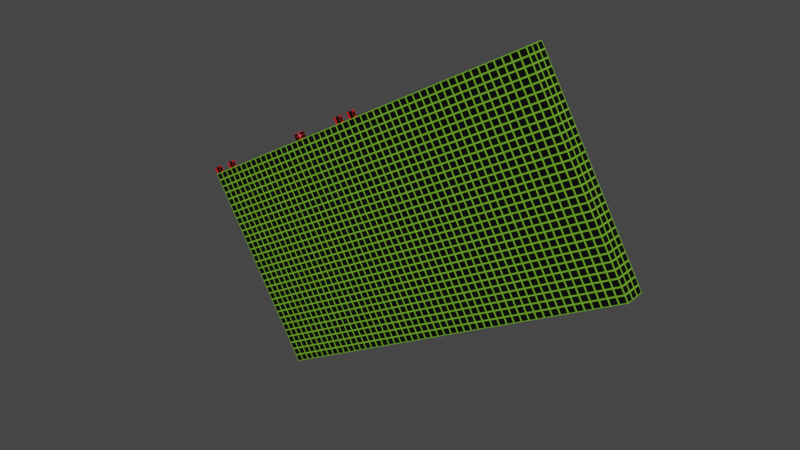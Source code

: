 # Source: Obstacle1_Long_Middle_30deg.blend  (saved by Blender 3.4.6; exported with 4.5.12 LTS)
import bpy
from mathutils import Matrix  # noqa: F401  (used for matrix-valued properties, if any)

bpy.ops.wm.read_factory_settings(use_empty=True)
scene = bpy.context.scene
scene.name = 'Scene'

# ---- collections
col_collection = bpy.data.collections.new('Collection'); scene.collection.children.link(col_collection)

# ---- images (referenced by path relative to the original .blend; pixels are not part of the script)
import os
ASSET_DIR = os.environ.get("B2B_ASSET_DIR", "")  # directory of the original .blend (textures are referenced by path, not embedded)
HERE = os.path.dirname(os.path.abspath(__file__))  # packed textures are extracted next to this script under _unpacked/

def load_image(name, relpath, width, height, colorspace="sRGB"):
    """Load a texture the original file referenced (path relative to the .blend, or extracted next to this script)."""
    p = next((c for c in (os.path.join(HERE, relpath), os.path.join(ASSET_DIR, relpath)) if relpath and os.path.exists(c)), "")
    if p:
        img = bpy.data.images.load(p, check_existing=True)
        img.name = name
    else:  # same state as the original file: an image datablock whose file is absent (Cycles renders it pink)
        img = bpy.data.images.new(name, width, height)
        img.source = "FILE"
        img.filepath = "//" + (relpath or name)
    img.colorspace_settings.name = colorspace
    return img
img_block_jpg = load_image('Block.jpg', '_unpacked/Block.d4b2befd.jpg', 1051, 1041, 'sRGB')
img_block_jpg_001 = load_image('Block.jpg.001', '_unpacked/Block.d4b2befd.jpg', 1051, 1041, 'sRGB')
img_red_block_jpg = load_image('Red_Block.jpg', '_unpacked/Red_Block.86008f9e.jpg', 1051, 1041, 'sRGB')

# ---- materials (node trees are filled in below, after node groups)
mat_base = bpy.data.materials.new('BASE')
mat_base.alpha_threshold = 0.0
mat_base.use_transparent_shadow = False
mat_base.roughness = 0.5
mat_base.line_color = (0.0, 0.0, 0.0, 1.0)
mat_sides = bpy.data.materials.new('SIDES')
mat_sides.use_transparent_shadow = False
mat_top = bpy.data.materials.new('TOP')
mat_top.use_transparent_shadow = False
mat_front = bpy.data.materials.new('FRONT')
mat_front.use_transparent_shadow = False
mat_red_small_s = bpy.data.materials.new('Red_Small_S')
mat_red_small_s.use_transparent_shadow = False
mat_red_small_f = bpy.data.materials.new('Red_Small_F')
mat_red_small_f.use_transparent_shadow = False
mat_red_small_t = bpy.data.materials.new('Red_Small_T')
mat_red_small_t.use_transparent_shadow = False
mat_red_fat_block_s = bpy.data.materials.new('Red_Fat_Block_S')
mat_red_fat_block_s.use_transparent_shadow = False
mat_red_fat_block_t = bpy.data.materials.new('Red_Fat_Block_T')
mat_red_fat_block_t.use_transparent_shadow = False

# ---- material node trees
mat_base.use_nodes = True; mat_base.node_tree.nodes.clear()
_N = mat_base.node_tree.nodes; _L = mat_base.node_tree.links
n0 = _N.new('ShaderNodeOutputMaterial'); n0.name = 'Material Output'; n0.location = (300, 300)
n1 = _N.new('ShaderNodeBsdfPrincipled'); n1.name = 'Principled BSDF'; n1.location = (10, 300)
n1.distribution = 'GGX'
n1.subsurface_method = 'RANDOM_WALK_SKIN'
n1.inputs[3].default_value = 1.45
n1.inputs[27].default_value = (0.0, 0.0, 0.0, 1.0)
n1.inputs[28].default_value = 1.0
_L.new(n1.outputs[0], n0.inputs[0])
n0.is_active_output = True
mat_sides.use_nodes = True; mat_sides.node_tree.nodes.clear()
_N = mat_sides.node_tree.nodes; _L = mat_sides.node_tree.links
n0 = _N.new('ShaderNodeBsdfPrincipled'); n0.name = 'Principled BSDF'; n0.location = (10, 300)
n0.distribution = 'GGX'
n0.subsurface_method = 'RANDOM_WALK_SKIN'
n0.inputs[3].default_value = 1.45
n0.inputs[27].default_value = (0.0, 0.0, 0.0, 1.0)
n0.inputs[28].default_value = 1.0
n1 = _N.new('ShaderNodeOutputMaterial'); n1.name = 'Material Output'; n1.location = (300, 300)
n2 = _N.new('ShaderNodeTexImage'); n2.name = 'Image Texture'; n2.location = (-280, 280)
n2.image = img_block_jpg
n3 = _N.new('ShaderNodeTexCoord'); n3.name = 'Texture Coordinate'; n3.location = (-664, 218)
n4 = _N.new('ShaderNodeMapping'); n4.name = 'Mapping'; n4.location = (-460, 323)
n4.inputs[3].default_value = (120.0, 200.0, 1.0)
_L.new(n0.outputs[0], n1.inputs[0])
_L.new(n2.outputs[0], n0.inputs[0])
_L.new(n3.outputs[2], n4.inputs[0])
_L.new(n4.outputs[0], n2.inputs[0])
n1.is_active_output = True
mat_top.use_nodes = True; mat_top.node_tree.nodes.clear()
_N = mat_top.node_tree.nodes; _L = mat_top.node_tree.links
n0 = _N.new('ShaderNodeBsdfPrincipled'); n0.name = 'Principled BSDF'; n0.location = (10, 300)
n0.distribution = 'GGX'
n0.subsurface_method = 'RANDOM_WALK_SKIN'
n0.inputs[3].default_value = 1.45
n0.inputs[27].default_value = (0.0, 0.0, 0.0, 1.0)
n0.inputs[28].default_value = 1.0
n1 = _N.new('ShaderNodeOutputMaterial'); n1.name = 'Material Output'; n1.location = (300, 300)
n2 = _N.new('ShaderNodeTexImage'); n2.name = 'Image Texture'; n2.location = (-280, 280)
n2.image = img_block_jpg_001
n3 = _N.new('ShaderNodeTexCoord'); n3.name = 'Texture Coordinate'; n3.location = (-664, 218)
n4 = _N.new('ShaderNodeMapping'); n4.name = 'Mapping'; n4.location = (-460, 323)
n4.inputs[3].default_value = (200.0, 12.0, 1.0)
_L.new(n0.outputs[0], n1.inputs[0])
_L.new(n2.outputs[0], n0.inputs[0])
_L.new(n3.outputs[2], n4.inputs[0])
_L.new(n4.outputs[0], n2.inputs[0])
n1.is_active_output = True
mat_front.use_nodes = True; mat_front.node_tree.nodes.clear()
_N = mat_front.node_tree.nodes; _L = mat_front.node_tree.links
n0 = _N.new('ShaderNodeBsdfPrincipled'); n0.name = 'Principled BSDF'; n0.location = (10, 300)
n0.distribution = 'GGX'
n0.subsurface_method = 'RANDOM_WALK_SKIN'
n0.inputs[3].default_value = 1.45
n0.inputs[27].default_value = (0.0, 0.0, 0.0, 1.0)
n0.inputs[28].default_value = 1.0
n1 = _N.new('ShaderNodeOutputMaterial'); n1.name = 'Material Output'; n1.location = (300, 300)
n2 = _N.new('ShaderNodeTexImage'); n2.name = 'Image Texture'; n2.location = (-280, 280)
n2.image = img_block_jpg
n3 = _N.new('ShaderNodeTexCoord'); n3.name = 'Texture Coordinate'; n3.location = (-681, 227)
n4 = _N.new('ShaderNodeMapping'); n4.name = 'Mapping'; n4.location = (-479, 247)
n4.inputs[3].default_value = (120.0, 12.0, 1.0)
_L.new(n0.outputs[0], n1.inputs[0])
_L.new(n2.outputs[0], n0.inputs[0])
_L.new(n3.outputs[2], n4.inputs[0])
_L.new(n4.outputs[0], n2.inputs[0])
n1.is_active_output = True
mat_red_small_s.use_nodes = True; mat_red_small_s.node_tree.nodes.clear()
_N = mat_red_small_s.node_tree.nodes; _L = mat_red_small_s.node_tree.links
n0 = _N.new('ShaderNodeBsdfPrincipled'); n0.name = 'Principled BSDF'; n0.location = (10, 300)
n0.distribution = 'GGX'
n0.subsurface_method = 'RANDOM_WALK_SKIN'
n0.inputs[3].default_value = 1.45
n0.inputs[27].default_value = (0.0, 0.0, 0.0, 1.0)
n0.inputs[28].default_value = 1.0
n1 = _N.new('ShaderNodeOutputMaterial'); n1.name = 'Material Output'; n1.location = (300, 300)
n2 = _N.new('ShaderNodeTexImage'); n2.name = 'Image Texture'; n2.location = (-280, 280)
n2.image = img_red_block_jpg
n3 = _N.new('ShaderNodeTexCoord'); n3.name = 'Texture Coordinate'; n3.location = (-625, 320)
n4 = _N.new('ShaderNodeMapping'); n4.name = 'Mapping'; n4.location = (-434, 337)
_L.new(n0.outputs[0], n1.inputs[0])
_L.new(n2.outputs[0], n0.inputs[0])
_L.new(n3.outputs[2], n4.inputs[0])
_L.new(n4.outputs[0], n2.inputs[0])
n1.is_active_output = True
mat_red_small_f.use_nodes = True; mat_red_small_f.node_tree.nodes.clear()
_N = mat_red_small_f.node_tree.nodes; _L = mat_red_small_f.node_tree.links
n0 = _N.new('ShaderNodeBsdfPrincipled'); n0.name = 'Principled BSDF'; n0.location = (10, 300)
n0.distribution = 'GGX'
n0.subsurface_method = 'RANDOM_WALK_SKIN'
n0.inputs[3].default_value = 1.45
n0.inputs[27].default_value = (0.0, 0.0, 0.0, 1.0)
n0.inputs[28].default_value = 1.0
n1 = _N.new('ShaderNodeOutputMaterial'); n1.name = 'Material Output'; n1.location = (300, 300)
n2 = _N.new('ShaderNodeTexImage'); n2.name = 'Image Texture'; n2.location = (-280, 280)
n2.image = img_red_block_jpg
n3 = _N.new('ShaderNodeTexCoord'); n3.name = 'Texture Coordinate'; n3.location = (-702, 236)
n4 = _N.new('ShaderNodeMapping'); n4.name = 'Mapping'; n4.location = (-504, 259)
n4.inputs[3].default_value = (5.0, 4.0, 1.0)
_L.new(n0.outputs[0], n1.inputs[0])
_L.new(n2.outputs[0], n0.inputs[0])
_L.new(n3.outputs[2], n4.inputs[0])
_L.new(n4.outputs[0], n2.inputs[0])
n1.is_active_output = True
mat_red_small_t.use_nodes = True; mat_red_small_t.node_tree.nodes.clear()
_N = mat_red_small_t.node_tree.nodes; _L = mat_red_small_t.node_tree.links
n0 = _N.new('ShaderNodeBsdfPrincipled'); n0.name = 'Principled BSDF'; n0.location = (10, 300)
n0.distribution = 'GGX'
n0.subsurface_method = 'RANDOM_WALK_SKIN'
n0.inputs[3].default_value = 1.45
n0.inputs[27].default_value = (0.0, 0.0, 0.0, 1.0)
n0.inputs[28].default_value = 1.0
n1 = _N.new('ShaderNodeOutputMaterial'); n1.name = 'Material Output'; n1.location = (300, 300)
n2 = _N.new('ShaderNodeTexImage'); n2.name = 'Image Texture'; n2.location = (-280, 280)
n2.image = img_red_block_jpg
n3 = _N.new('ShaderNodeTexCoord'); n3.name = 'Texture Coordinate'; n3.location = (-702, 236)
n4 = _N.new('ShaderNodeMapping'); n4.name = 'Mapping'; n4.location = (-504, 259)
n4.inputs[3].default_value = (5.0, 4.0, 1.0)
_L.new(n0.outputs[0], n1.inputs[0])
_L.new(n2.outputs[0], n0.inputs[0])
_L.new(n3.outputs[2], n4.inputs[0])
_L.new(n4.outputs[0], n2.inputs[0])
n1.is_active_output = True
mat_red_fat_block_s.use_nodes = True; mat_red_fat_block_s.node_tree.nodes.clear()
_N = mat_red_fat_block_s.node_tree.nodes; _L = mat_red_fat_block_s.node_tree.links
n0 = _N.new('ShaderNodeBsdfPrincipled'); n0.name = 'Principled BSDF'; n0.location = (10, 300)
n0.distribution = 'GGX'
n0.subsurface_method = 'RANDOM_WALK_SKIN'
n0.inputs[3].default_value = 1.45
n0.inputs[27].default_value = (0.0, 0.0, 0.0, 1.0)
n0.inputs[28].default_value = 1.0
n1 = _N.new('ShaderNodeOutputMaterial'); n1.name = 'Material Output'; n1.location = (300, 300)
n2 = _N.new('ShaderNodeTexImage'); n2.name = 'Image Texture'; n2.location = (-280, 280)
n2.image = img_red_block_jpg
n3 = _N.new('ShaderNodeTexCoord'); n3.name = 'Texture Coordinate'; n3.location = (-811, 300)
n4 = _N.new('ShaderNodeMapping'); n4.name = 'Mapping'; n4.location = (-526, 337)
n4.inputs[3].default_value = (9.6, 4.0, 1.0)
_L.new(n0.outputs[0], n1.inputs[0])
_L.new(n2.outputs[0], n0.inputs[0])
_L.new(n3.outputs[2], n4.inputs[0])
_L.new(n4.outputs[0], n2.inputs[0])
n1.is_active_output = True
mat_red_fat_block_t.use_nodes = True; mat_red_fat_block_t.node_tree.nodes.clear()
_N = mat_red_fat_block_t.node_tree.nodes; _L = mat_red_fat_block_t.node_tree.links
n0 = _N.new('ShaderNodeBsdfPrincipled'); n0.name = 'Principled BSDF'; n0.location = (10, 300)
n0.distribution = 'GGX'
n0.subsurface_method = 'RANDOM_WALK_SKIN'
n0.inputs[3].default_value = 1.45
n0.inputs[27].default_value = (0.0, 0.0, 0.0, 1.0)
n0.inputs[28].default_value = 1.0
n1 = _N.new('ShaderNodeOutputMaterial'); n1.name = 'Material Output'; n1.location = (300, 300)
n2 = _N.new('ShaderNodeTexImage'); n2.name = 'Image Texture'; n2.location = (-280, 280)
n2.image = img_red_block_jpg
n3 = _N.new('ShaderNodeTexCoord'); n3.name = 'Texture Coordinate'; n3.location = (-811, 300)
n4 = _N.new('ShaderNodeMapping'); n4.name = 'Mapping'; n4.location = (-526, 337)
n4.inputs[3].default_value = (9.6, 4.0, 1.0)
_L.new(n0.outputs[0], n1.inputs[0])
_L.new(n2.outputs[0], n0.inputs[0])
_L.new(n3.outputs[2], n4.inputs[0])
_L.new(n4.outputs[0], n2.inputs[0])
n1.is_active_output = True

# ---- world
world_world = bpy.data.worlds.new('World'); scene.world = world_world
world_world.use_nodes = True; world_world.node_tree.nodes.clear()
_N = world_world.node_tree.nodes; _L = world_world.node_tree.links
n0 = _N.new('ShaderNodeOutputWorld'); n0.name = 'World Output'; n0.location = (300, 300)
n1 = _N.new('ShaderNodeBackground'); n1.name = 'Background'; n1.location = (10, 300)
n1.inputs[0].default_value = (0.05088, 0.05088, 0.05088, 1.0)
_L.new(n1.outputs[0], n0.inputs[0])
n0.is_active_output = True
world_world.color = (0.05088, 0.05088, 0.05088)
world_world.use_sun_shadow = False
world_world.sun_shadow_jitter_overblur = 0.0

# ---- meshes
me_cube_001 = bpy.data.meshes.new('Cube.001')
me_cube_001.from_pydata([(-1.0, -1.0, -1.0), (-1.0, -1.0, 1.0), (-1.0, 1.0, -1.0), (-1.0, 1.0, 1.0), (1.0, -1.0, -1.0), (1.0, -1.0, 1.0), (1.0, 1.0, -1.0), (1.0, 1.0, 1.0)], [], [(0, 1, 3, 2), (2, 3, 7, 6), (6, 7, 5, 4), (4, 5, 1, 0), (2, 6, 4, 0), (7, 3, 1, 5)])
me_cube_001.polygons.foreach_set('material_index', [3, 1, 3, 1, 2, 2])
_uv = me_cube_001.uv_layers.new(name='UVMap')
_uv.uv.foreach_set('vector', [0.375, 0.0, 0.625, 0.0, 0.625, 0.25, 0.375, 0.25, 0.375, 0.25, 0.625, 0.25, 0.625, 0.5, 0.375, 0.5, 0.375, 0.5, 0.625, 0.5, 0.625, 0.75, 0.375, 0.75, 0.375, 0.75, 0.625, 0.75, 0.625, 1.0, 0.375, 1.0, 0.125, 0.5, 0.375, 0.5, 0.375, 0.75, 0.125, 0.75, 0.625, 0.5, 0.875, 0.5, 0.875, 0.75, 0.625, 0.75])
me_cube_001.materials.append(mat_base)
me_cube_001.materials.append(mat_sides)
me_cube_001.materials.append(mat_top)
me_cube_001.materials.append(mat_front)
me_cube_001.update()
me_cube_002 = bpy.data.meshes.new('Cube.002')
me_cube_002.from_pydata([(-56.15, -1.0, -1.0), (-56.15, -1.0, 1.0), (-56.15, 1.0, -1.0), (-56.15, 1.0, 1.0), (-54.15, -1.0, -1.0), (-54.15, -1.0, 1.0), (-54.15, 1.0, -1.0), (-54.15, 1.0, 1.0)], [], [(0, 1, 3, 2), (2, 3, 7, 6), (6, 7, 5, 4), (4, 5, 1, 0), (2, 6, 4, 0), (7, 3, 1, 5)])
me_cube_002.polygons.foreach_set('material_index', [2, 0, 2, 0, 1, 2])
_uv = me_cube_002.uv_layers.new(name='UVMap')
_uv.uv.foreach_set('vector', [0.375, 0.0, 0.625, 0.0, 0.625, 0.25, 0.375, 0.25, 0.375, 0.25, 0.625, 0.25, 0.625, 0.5, 0.375, 0.5, 0.375, 0.5, 0.625, 0.5, 0.625, 0.75, 0.375, 0.75, 0.375, 0.75, 0.625, 0.75, 0.625, 1.0, 0.375, 1.0, 0.125, 0.5, 0.375, 0.5, 0.375, 0.75, 0.125, 0.75, 0.625, 0.5, 0.875, 0.5, 0.875, 0.75, 0.625, 0.75])
me_cube_002.materials.append(mat_red_small_s)
me_cube_002.materials.append(mat_base)
me_cube_002.materials.append(mat_red_small_f)
me_cube_002.materials.append(mat_red_small_t)
me_cube_002.update()
me_cube_003 = bpy.data.meshes.new('Cube.003')
me_cube_003.from_pydata([(-56.15, -1.0, -1.0), (-56.15, -1.0, 1.0), (-56.15, 1.0, -1.0), (-56.15, 1.0, 1.0), (-54.15, -1.0, -1.0), (-54.15, -1.0, 1.0), (-54.15, 1.0, -1.0), (-54.15, 1.0, 1.0)], [], [(0, 1, 3, 2), (2, 3, 7, 6), (6, 7, 5, 4), (4, 5, 1, 0), (2, 6, 4, 0), (7, 3, 1, 5)])
me_cube_003.polygons.foreach_set('material_index', [1, 3, 1, 3, 0, 2])
_uv = me_cube_003.uv_layers.new(name='UVMap')
_uv.uv.foreach_set('vector', [0.375, 0.0, 0.625, 0.0, 0.625, 0.25, 0.375, 0.25, 0.375, 0.25, 0.625, 0.25, 0.625, 0.5, 0.375, 0.5, 0.375, 0.5, 0.625, 0.5, 0.625, 0.75, 0.375, 0.75, 0.375, 0.75, 0.625, 0.75, 0.625, 1.0, 0.375, 1.0, 0.125, 0.5, 0.375, 0.5, 0.375, 0.75, 0.125, 0.75, 0.625, 0.5, 0.875, 0.5, 0.875, 0.75, 0.625, 0.75])
me_cube_003.materials.append(mat_base)
me_cube_003.materials.append(mat_red_small_f)
me_cube_003.materials.append(mat_red_small_t)
me_cube_003.materials.append(mat_red_small_s)
me_cube_003.update()
me_cube_004 = bpy.data.meshes.new('Cube.004')
me_cube_004.from_pydata([(-1.0, -1.0, -1.0), (-1.0, -1.0, 1.0), (-1.0, 1.0, -1.0), (-1.0, 1.0, 1.0), (1.0, -1.0, -1.0), (1.0, -1.0, 1.0), (1.0, 1.0, -1.0), (1.0, 1.0, 1.0)], [], [(0, 1, 3, 2), (2, 3, 7, 6), (6, 7, 5, 4), (4, 5, 1, 0), (2, 6, 4, 0), (7, 3, 1, 5)])
me_cube_004.polygons.foreach_set('use_smooth', [True] * 6)
me_cube_004.polygons.foreach_set('material_index', [1, 1, 1, 1, 1, 1])
_uv = me_cube_004.uv_layers.new(name='UVMap')
_uv.uv.foreach_set('vector', [0.375, 0.0, 0.625, 0.0, 0.625, 0.25, 0.375, 0.25, 0.375, 0.25, 0.625, 0.25, 0.625, 0.5, 0.375, 0.5, 0.375, 0.5, 0.625, 0.5, 0.625, 0.75, 0.375, 0.75, 0.375, 0.75, 0.625, 0.75, 0.625, 1.0, 0.375, 1.0, 0.125, 0.5, 0.375, 0.5, 0.375, 0.75, 0.125, 0.75, 0.625, 0.5, 0.875, 0.5, 0.875, 0.75, 0.625, 0.75])
me_cube_004.materials.append(mat_base)
me_cube_004.materials.append(mat_red_fat_block_s)
me_cube_004.materials.append(mat_red_fat_block_t)
me_cube_004.update()
me_cube_005 = bpy.data.meshes.new('Cube.005')
me_cube_005.from_pydata([(-1.0, -1.0, -1.0), (-1.0, -1.0, 1.0), (-1.0, 1.0, -1.0), (-1.0, 1.0, 1.0), (1.0, -1.0, -1.0), (1.0, -1.0, 1.0), (1.0, 1.0, -1.0), (1.0, 1.0, 1.0)], [], [(0, 1, 3, 2), (2, 3, 7, 6), (6, 7, 5, 4), (4, 5, 1, 0), (2, 6, 4, 0), (7, 3, 1, 5)])
me_cube_005.polygons.foreach_set('material_index', [1, 3, 1, 3, 0, 2])
_uv = me_cube_005.uv_layers.new(name='UVMap')
_uv.uv.foreach_set('vector', [0.375, 0.0, 0.625, 0.0, 0.625, 0.25, 0.375, 0.25, 0.375, 0.25, 0.625, 0.25, 0.625, 0.5, 0.375, 0.5, 0.375, 0.5, 0.625, 0.5, 0.625, 0.75, 0.375, 0.75, 0.375, 0.75, 0.625, 0.75, 0.625, 1.0, 0.375, 1.0, 0.125, 0.5, 0.375, 0.5, 0.375, 0.75, 0.125, 0.75, 0.625, 0.5, 0.875, 0.5, 0.875, 0.75, 0.625, 0.75])
me_cube_005.materials.append(mat_base)
me_cube_005.materials.append(mat_red_small_f)
me_cube_005.materials.append(mat_red_small_t)
me_cube_005.materials.append(mat_red_small_s)
me_cube_005.update()
me_cube_006 = bpy.data.meshes.new('Cube.006')
me_cube_006.from_pydata([(-1.0, -1.0, -1.0), (-1.0, -1.0, 1.0), (-1.0, 1.0, -1.0), (-1.0, 1.0, 1.0), (1.0, -1.0, -1.0), (1.0, -1.0, 1.0), (1.0, 1.0, -1.0), (1.0, 1.0, 1.0)], [], [(0, 1, 3, 2), (2, 3, 7, 6), (6, 7, 5, 4), (4, 5, 1, 0), (2, 6, 4, 0), (7, 3, 1, 5)])
me_cube_006.polygons.foreach_set('material_index', [2, 0, 2, 0, 1, 2])
_uv = me_cube_006.uv_layers.new(name='UVMap')
_uv.uv.foreach_set('vector', [0.375, 0.0, 0.625, 0.0, 0.625, 0.25, 0.375, 0.25, 0.375, 0.25, 0.625, 0.25, 0.625, 0.5, 0.375, 0.5, 0.375, 0.5, 0.625, 0.5, 0.625, 0.75, 0.375, 0.75, 0.375, 0.75, 0.625, 0.75, 0.625, 1.0, 0.375, 1.0, 0.125, 0.5, 0.375, 0.5, 0.375, 0.75, 0.125, 0.75, 0.625, 0.5, 0.875, 0.5, 0.875, 0.75, 0.625, 0.75])
me_cube_006.materials.append(mat_red_small_s)
me_cube_006.materials.append(mat_base)
me_cube_006.materials.append(mat_red_small_f)
me_cube_006.materials.append(mat_red_small_t)
me_cube_006.update()

# ---- objects
ob_main = bpy.data.objects.new('Main', me_cube_001)
ob_r2_small = bpy.data.objects.new('R2_SMALL', me_cube_002)
ob_l2_small = bpy.data.objects.new('L2_SMALL', me_cube_003)
ob_m = bpy.data.objects.new('M', me_cube_004)
ob_l1_small = bpy.data.objects.new('L1_SMALL', me_cube_005)
ob_r1_small = bpy.data.objects.new('R1_SMALL', me_cube_006)

# ---- transforms, parenting, visibility, modifiers, constraints
ob_main.location = (36.1, 0.0, 19.61)
ob_main.rotation_euler = (0.0, -0.5236, 0.0)
ob_main.scale = (180.0, 9.0, 90.0)
ob_r2_small.location = (-19.54, 7.438, 94.33)
ob_r2_small.rotation_euler = (0.0, -0.5236, 0.0)
ob_r2_small.scale = (3.0, 1.5, 3.0)
ob_l2_small.location = (-19.43, -7.372, 94.36)
ob_l2_small.rotation_euler = (0.0, -0.5236, 0.0)
ob_l2_small.scale = (3.0, 1.5, 3.0)
ob_m.location = (-69.37, 0.0, 65.53)
ob_m.rotation_euler = (0.0, -0.5236, 0.0)
ob_m.scale = (3.0, 3.0, 3.0)
ob_l1_small.location = (-19.43, -7.372, 94.36)
ob_l1_small.rotation_euler = (0.0, -0.5236, 0.0)
ob_l1_small.scale = (3.0, 1.5, 3.0)
ob_r1_small.location = (-19.54, 7.438, 94.33)
ob_r1_small.rotation_euler = (0.0, -0.5236, 0.0)
ob_r1_small.scale = (3.0, 1.5, 3.0)

# ---- collection membership
col_collection.objects.link(ob_main)
col_collection.objects.link(ob_r2_small)
col_collection.objects.link(ob_l2_small)
col_collection.objects.link(ob_m)
col_collection.objects.link(ob_l1_small)
col_collection.objects.link(ob_r1_small)

# ---- scene / render settings (as saved in the file)
scene.frame_start = 1; scene.frame_end = 250; scene.frame_set(1)
scene.render.engine = 'BLENDER_EEVEE_NEXT'
scene.cycles.sampling_pattern = 'TABULATED_SOBOL'
scene.cycles.use_light_tree = False
scene.view_settings.view_transform = 'Filmic'
bpy.context.view_layer.update()

# ---- added for rendering (the .blend has no active camera and no usable light): camera, sun
cam_auto = bpy.data.cameras.new('AutoCamera')
cam_auto.lens = 50.0
cam_auto.sensor_width = 36.0
cam_auto.clip_end = 8534.91
ob_auto_camera = bpy.data.objects.new('AutoCamera', cam_auto)
scene.collection.objects.link(ob_auto_camera)
ob_auto_camera.location = (521.349, -583.586, 408.667)
ob_auto_camera.rotation_euler = (1.09748, -7.21219e-08, 0.694738)
scene.camera = ob_auto_camera
light_auto_sun = bpy.data.lights.new('AutoSun', 'SUN')
light_auto_sun.energy = 3.0
light_auto_sun.angle = 0.0523599
ob_auto_sun = bpy.data.objects.new('AutoSun', light_auto_sun)
scene.collection.objects.link(ob_auto_sun)
ob_auto_sun.rotation_euler = (0.872665, 0.174533, 0.523599)
bpy.context.view_layer.update()
